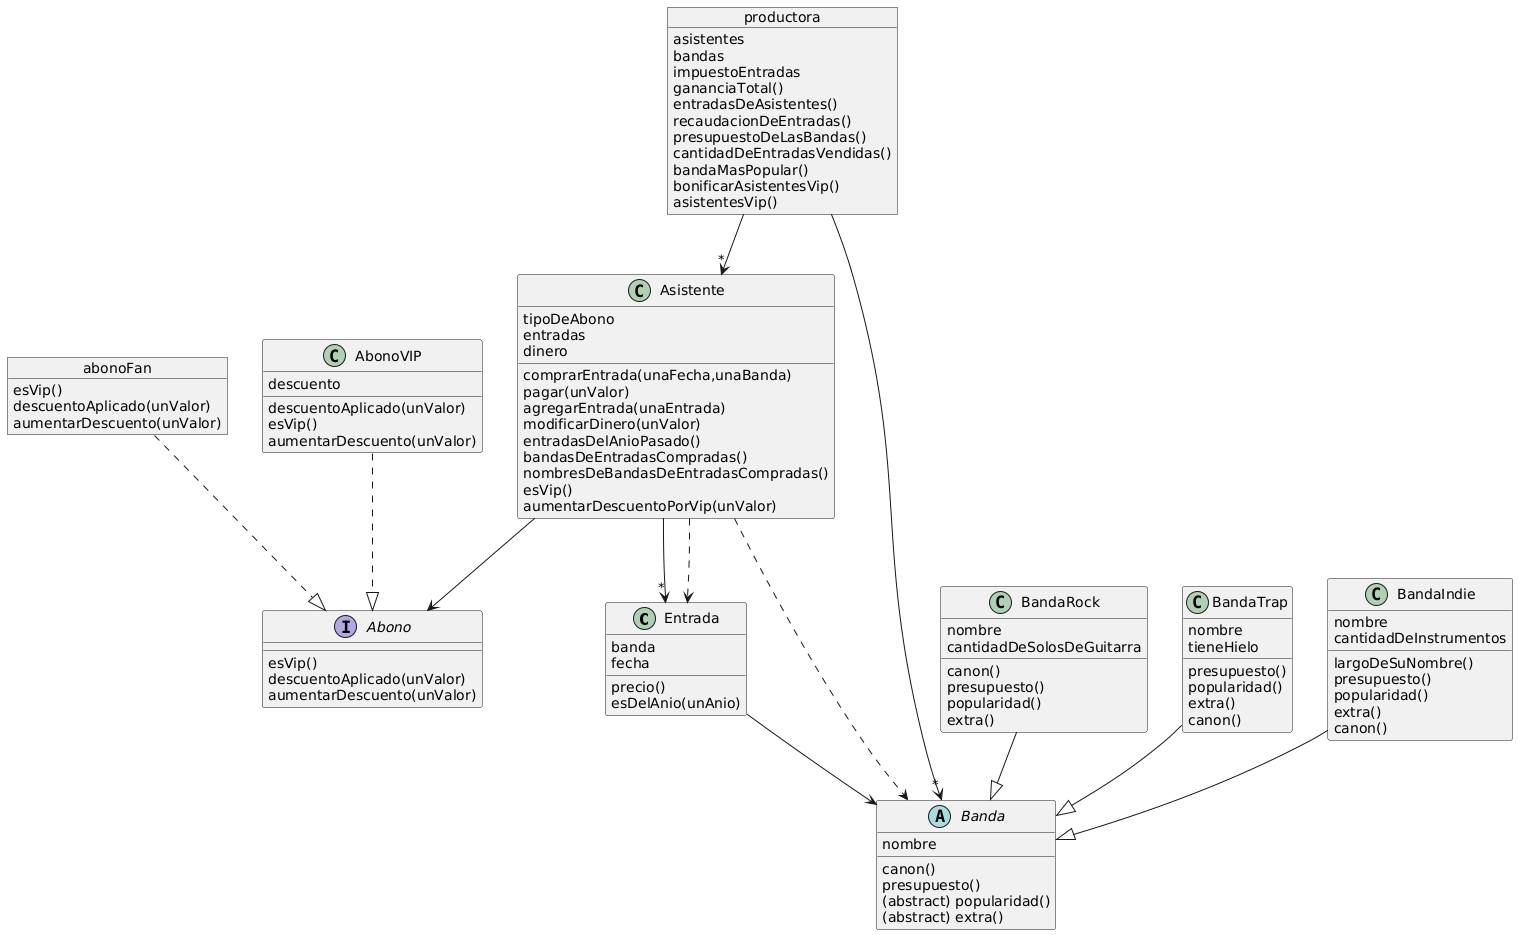

The diagram above was rendered by PlantUML. Its source (embedded in the PNG):
@startuml
class Entrada{
    banda
    fecha
    precio()
    esDelAnio(unAnio)
}

class Asistente{
    tipoDeAbono
    entradas
    dinero
    comprarEntrada(unaFecha,unaBanda)
    pagar(unValor)
    agregarEntrada(unaEntrada)
    modificarDinero(unValor)
    entradasDelAnioPasado()
    bandasDeEntradasCompradas()
    nombresDeBandasDeEntradasCompradas()
    esVip()
    aumentarDescuentoPorVip(unValor)
}

interface Abono{
    esVip()
    descuentoAplicado(unValor)
    aumentarDescuento(unValor)
}

object abonoFan{
    esVip()
    descuentoAplicado(unValor)
    aumentarDescuento(unValor)
}

class AbonoVIP{
    descuento
    descuentoAplicado(unValor)
    esVip()
    aumentarDescuento(unValor)
}

abstract class Banda{
    nombre
    canon()
    presupuesto()
    (abstract) popularidad()
    (abstract) extra()
}

class BandaRock{
    nombre
    cantidadDeSolosDeGuitarra
    canon()
    presupuesto()
    popularidad()
    extra()
}

class BandaTrap{
    nombre
    tieneHielo
    presupuesto()
    popularidad()
    extra()
    canon()
}

class BandaIndie{
    nombre
    cantidadDeInstrumentos
    largoDeSuNombre()
    presupuesto()
    popularidad()
    extra()
    canon()
}

object productora{
    asistentes
    bandas
    impuestoEntradas
    gananciaTotal()
    entradasDeAsistentes()
    recaudacionDeEntradas()
    presupuestoDeLasBandas()
    cantidadDeEntradasVendidas()
    bandaMasPopular()
    bonificarAsistentesVip()
    asistentesVip()
}

Entrada -->Banda
Asistente -->"*" Entrada
Asistente --> Abono
abonoFan ..|> Abono
AbonoVIP ..|> Abono
BandaRock --|> Banda
BandaTrap --|> Banda
BandaIndie --|> Banda
productora -->"*" Asistente
productora -->"*" Banda
Asistente ..> Banda
Asistente ..> Entrada
@enduml